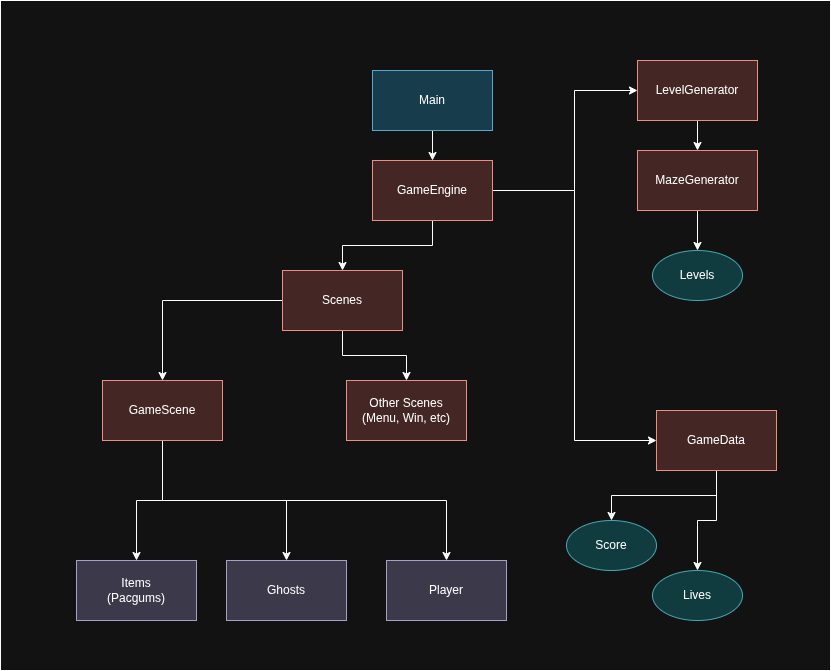

The diagram above was exported from draw.io. Its source (the exported page's mxGraphModel, read from the mxfile embedded in the PNG):
<mxGraphModel dx="2241" dy="1879" grid="1" gridSize="10" guides="1" tooltips="1" connect="1" arrows="1" fold="1" page="1" pageScale="1" pageWidth="827" pageHeight="1169" math="0" shadow="0">
  <root>
    <mxCell id="0" />
    <mxCell id="1" parent="0" />
    <mxCell id="M3GvZSfDvHEZxJLQZYl_-23" parent="1" style="rounded=0;whiteSpace=wrap;html=1;" value="" vertex="1">
      <mxGeometry height="670" width="830" x="-10" y="-10" as="geometry" />
    </mxCell>
    <mxCell id="M3GvZSfDvHEZxJLQZYl_-3" edge="1" parent="1" source="_K_pPvCa_q7BMd2MvUTY-1" style="edgeStyle=orthogonalEdgeStyle;rounded=0;orthogonalLoop=1;jettySize=auto;html=1;entryX=0;entryY=0.5;entryDx=0;entryDy=0;" target="M3GvZSfDvHEZxJLQZYl_-1">
      <mxGeometry relative="1" as="geometry" />
    </mxCell>
    <mxCell id="M3GvZSfDvHEZxJLQZYl_-7" edge="1" parent="1" source="_K_pPvCa_q7BMd2MvUTY-1" style="edgeStyle=orthogonalEdgeStyle;rounded=0;orthogonalLoop=1;jettySize=auto;html=1;entryX=0.5;entryY=0;entryDx=0;entryDy=0;" target="M3GvZSfDvHEZxJLQZYl_-6">
      <mxGeometry relative="1" as="geometry" />
    </mxCell>
    <mxCell id="M3GvZSfDvHEZxJLQZYl_-19" edge="1" parent="1" style="edgeStyle=orthogonalEdgeStyle;rounded=0;orthogonalLoop=1;jettySize=auto;html=1;entryX=0;entryY=0.5;entryDx=0;entryDy=0;" target="M3GvZSfDvHEZxJLQZYl_-17">
      <mxGeometry relative="1" as="geometry">
        <Array as="points">
          <mxPoint x="564" y="180" />
          <mxPoint x="564" y="80" />
        </Array>
        <mxPoint x="456" y="180" as="sourcePoint" />
        <mxPoint x="601" y="80" as="targetPoint" />
      </mxGeometry>
    </mxCell>
    <mxCell id="_K_pPvCa_q7BMd2MvUTY-1" parent="1" style="rounded=0;whiteSpace=wrap;html=1;fillColor=#fad9d5;strokeColor=#ae4132;" value="GameEngine" vertex="1">
      <mxGeometry height="60" width="120" x="362" y="150" as="geometry" />
    </mxCell>
    <mxCell id="_K_pPvCa_q7BMd2MvUTY-44" edge="1" parent="1" source="_K_pPvCa_q7BMd2MvUTY-3" style="edgeStyle=orthogonalEdgeStyle;rounded=0;orthogonalLoop=1;jettySize=auto;html=1;exitX=0.5;exitY=1;exitDx=0;exitDy=0;entryX=0.5;entryY=0;entryDx=0;entryDy=0;" target="_K_pPvCa_q7BMd2MvUTY-9">
      <mxGeometry relative="1" as="geometry" />
    </mxCell>
    <mxCell id="M3GvZSfDvHEZxJLQZYl_-12" edge="1" parent="1" source="_K_pPvCa_q7BMd2MvUTY-3" style="edgeStyle=orthogonalEdgeStyle;rounded=0;orthogonalLoop=1;jettySize=auto;html=1;entryX=0.5;entryY=0;entryDx=0;entryDy=0;" target="M3GvZSfDvHEZxJLQZYl_-11">
      <mxGeometry relative="1" as="geometry" />
    </mxCell>
    <mxCell id="M3GvZSfDvHEZxJLQZYl_-13" edge="1" parent="1" source="_K_pPvCa_q7BMd2MvUTY-3" style="edgeStyle=orthogonalEdgeStyle;rounded=0;orthogonalLoop=1;jettySize=auto;html=1;entryX=0.5;entryY=0;entryDx=0;entryDy=0;" target="_K_pPvCa_q7BMd2MvUTY-11">
      <mxGeometry relative="1" as="geometry">
        <Array as="points">
          <mxPoint x="152" y="490" />
          <mxPoint x="276" y="490" />
        </Array>
      </mxGeometry>
    </mxCell>
    <mxCell id="_K_pPvCa_q7BMd2MvUTY-3" parent="1" style="rounded=0;whiteSpace=wrap;html=1;fillColor=#fad9d5;strokeColor=#ae4132;" value="GameScene" vertex="1">
      <mxGeometry height="60" width="120" x="92" y="370" as="geometry" />
    </mxCell>
    <mxCell id="_K_pPvCa_q7BMd2MvUTY-9" parent="1" style="rounded=0;whiteSpace=wrap;html=1;fillColor=#d0cee2;strokeColor=#56517e;" value="Player" vertex="1">
      <mxGeometry height="60" width="120" x="376" y="550" as="geometry" />
    </mxCell>
    <mxCell id="_K_pPvCa_q7BMd2MvUTY-11" parent="1" style="rounded=0;whiteSpace=wrap;html=1;fillColor=#d0cee2;strokeColor=#56517e;" value="Ghosts" vertex="1">
      <mxGeometry height="60" width="120" x="216" y="550" as="geometry" />
    </mxCell>
    <mxCell id="_K_pPvCa_q7BMd2MvUTY-28" parent="1" style="ellipse;whiteSpace=wrap;html=1;fillColor=#b0e3e6;strokeColor=#0e8088;" value="Score" vertex="1">
      <mxGeometry height="50" width="90" x="556" y="510" as="geometry" />
    </mxCell>
    <mxCell id="_K_pPvCa_q7BMd2MvUTY-32" parent="1" style="ellipse;whiteSpace=wrap;html=1;fillColor=#b0e3e6;strokeColor=#0e8088;" value="Levels" vertex="1">
      <mxGeometry height="50" width="90" x="642" y="240" as="geometry" />
    </mxCell>
    <mxCell id="_K_pPvCa_q7BMd2MvUTY-34" parent="1" style="ellipse;whiteSpace=wrap;html=1;fillColor=#b0e3e6;strokeColor=#0e8088;" value="Lives" vertex="1">
      <mxGeometry height="50" width="90" x="642" y="560" as="geometry" />
    </mxCell>
    <mxCell id="M3GvZSfDvHEZxJLQZYl_-4" edge="1" parent="1" source="M3GvZSfDvHEZxJLQZYl_-1" style="edgeStyle=orthogonalEdgeStyle;rounded=0;orthogonalLoop=1;jettySize=auto;html=1;entryX=0.5;entryY=0;entryDx=0;entryDy=0;" target="_K_pPvCa_q7BMd2MvUTY-28">
      <mxGeometry relative="1" as="geometry" />
    </mxCell>
    <mxCell id="M3GvZSfDvHEZxJLQZYl_-5" edge="1" parent="1" source="M3GvZSfDvHEZxJLQZYl_-1" style="edgeStyle=orthogonalEdgeStyle;rounded=0;orthogonalLoop=1;jettySize=auto;html=1;entryX=0.5;entryY=0;entryDx=0;entryDy=0;" target="_K_pPvCa_q7BMd2MvUTY-34">
      <mxGeometry relative="1" as="geometry" />
    </mxCell>
    <mxCell id="M3GvZSfDvHEZxJLQZYl_-1" parent="1" style="rounded=0;whiteSpace=wrap;html=1;fillColor=#fad9d5;strokeColor=#ae4132;" value="GameData" vertex="1">
      <mxGeometry height="60" width="120" x="646" y="399.99999999999994" as="geometry" />
    </mxCell>
    <mxCell id="M3GvZSfDvHEZxJLQZYl_-8" edge="1" parent="1" source="M3GvZSfDvHEZxJLQZYl_-6" style="edgeStyle=orthogonalEdgeStyle;rounded=0;orthogonalLoop=1;jettySize=auto;html=1;entryX=0.5;entryY=0;entryDx=0;entryDy=0;" target="_K_pPvCa_q7BMd2MvUTY-3">
      <mxGeometry relative="1" as="geometry" />
    </mxCell>
    <mxCell id="M3GvZSfDvHEZxJLQZYl_-10" edge="1" parent="1" source="M3GvZSfDvHEZxJLQZYl_-6" style="edgeStyle=orthogonalEdgeStyle;rounded=0;orthogonalLoop=1;jettySize=auto;html=1;entryX=0.5;entryY=0;entryDx=0;entryDy=0;" target="M3GvZSfDvHEZxJLQZYl_-9">
      <mxGeometry relative="1" as="geometry" />
    </mxCell>
    <mxCell id="M3GvZSfDvHEZxJLQZYl_-6" parent="1" style="rounded=0;whiteSpace=wrap;html=1;fillColor=#fad9d5;strokeColor=#ae4132;" value="Scenes" vertex="1">
      <mxGeometry height="60" width="120" x="272" y="260" as="geometry" />
    </mxCell>
    <mxCell id="M3GvZSfDvHEZxJLQZYl_-9" parent="1" style="rounded=0;whiteSpace=wrap;html=1;fillColor=#fad9d5;strokeColor=#ae4132;" value="Other Scenes&lt;div&gt;(Menu, Win, etc)&lt;/div&gt;" vertex="1">
      <mxGeometry height="60" width="120" x="336" y="370" as="geometry" />
    </mxCell>
    <mxCell id="M3GvZSfDvHEZxJLQZYl_-11" parent="1" style="rounded=0;whiteSpace=wrap;html=1;fillColor=#d0cee2;strokeColor=#56517e;" value="Items&lt;div&gt;(Pacgums)&lt;/div&gt;" vertex="1">
      <mxGeometry height="60" width="120" x="66" y="550" as="geometry" />
    </mxCell>
    <mxCell id="M3GvZSfDvHEZxJLQZYl_-16" edge="1" parent="1" source="M3GvZSfDvHEZxJLQZYl_-15" style="edgeStyle=orthogonalEdgeStyle;rounded=0;orthogonalLoop=1;jettySize=auto;html=1;entryX=0.5;entryY=0;entryDx=0;entryDy=0;" target="_K_pPvCa_q7BMd2MvUTY-1">
      <mxGeometry relative="1" as="geometry" />
    </mxCell>
    <mxCell id="M3GvZSfDvHEZxJLQZYl_-15" parent="1" style="rounded=0;whiteSpace=wrap;html=1;fillColor=#b1ddf0;strokeColor=#10739e;" value="Main" vertex="1">
      <mxGeometry height="60" width="120" x="362" y="60" as="geometry" />
    </mxCell>
    <mxCell id="M3GvZSfDvHEZxJLQZYl_-20" edge="1" parent="1" source="M3GvZSfDvHEZxJLQZYl_-17" style="edgeStyle=orthogonalEdgeStyle;rounded=0;orthogonalLoop=1;jettySize=auto;html=1;entryX=0.5;entryY=0;entryDx=0;entryDy=0;" target="M3GvZSfDvHEZxJLQZYl_-18">
      <mxGeometry relative="1" as="geometry" />
    </mxCell>
    <mxCell id="M3GvZSfDvHEZxJLQZYl_-17" parent="1" style="rounded=0;whiteSpace=wrap;html=1;fillColor=#fad9d5;strokeColor=#ae4132;" value="LevelGenerator" vertex="1">
      <mxGeometry height="60" width="120" x="627" y="50" as="geometry" />
    </mxCell>
    <mxCell id="M3GvZSfDvHEZxJLQZYl_-21" edge="1" parent="1" source="M3GvZSfDvHEZxJLQZYl_-18" style="edgeStyle=orthogonalEdgeStyle;rounded=0;orthogonalLoop=1;jettySize=auto;html=1;entryX=0.5;entryY=0;entryDx=0;entryDy=0;" target="_K_pPvCa_q7BMd2MvUTY-32">
      <mxGeometry relative="1" as="geometry" />
    </mxCell>
    <mxCell id="M3GvZSfDvHEZxJLQZYl_-18" parent="1" style="rounded=0;whiteSpace=wrap;html=1;fillColor=#fad9d5;strokeColor=#ae4132;" value="MazeGenerator" vertex="1">
      <mxGeometry height="60" width="120" x="627" y="140" as="geometry" />
    </mxCell>
  </root>
</mxGraphModel>